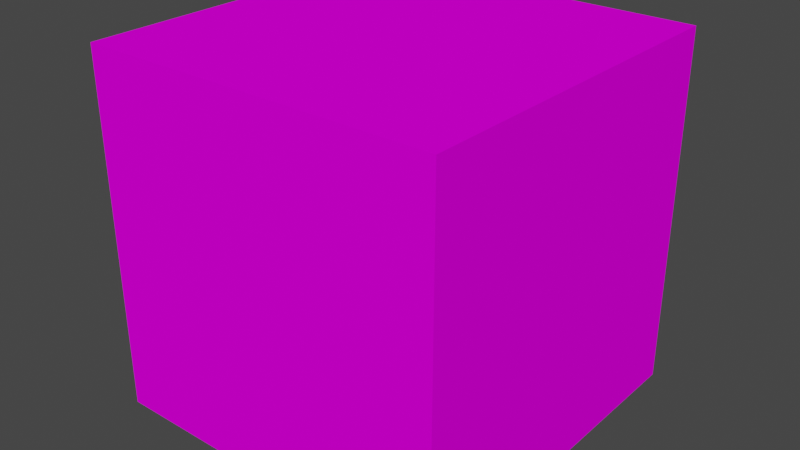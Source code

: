 # Source: tnt.blend  (saved by Blender 2.81.16; exported with 4.5.12 LTS)
import bpy
from mathutils import Matrix  # noqa: F401  (used for matrix-valued properties, if any)

bpy.ops.wm.read_factory_settings(use_empty=True)
scene = bpy.context.scene
scene.name = 'Scene'

# ---- collections
col_collection = bpy.data.collections.new('Collection'); scene.collection.children.link(col_collection)

# ---- images (referenced by path relative to the original .blend; pixels are not part of the script)
import os
ASSET_DIR = os.environ.get("B2B_ASSET_DIR", "")  # directory of the original .blend (textures are referenced by path, not embedded)
HERE = os.path.dirname(os.path.abspath(__file__))  # packed textures are extracted next to this script under _unpacked/

def load_image(name, relpath, width, height, colorspace="sRGB"):
    """Load a texture the original file referenced (path relative to the .blend, or extracted next to this script)."""
    p = next((c for c in (os.path.join(HERE, relpath), os.path.join(ASSET_DIR, relpath)) if relpath and os.path.exists(c)), "")
    if p:
        img = bpy.data.images.load(p, check_existing=True)
        img.name = name
    else:  # same state as the original file: an image datablock whose file is absent (Cycles renders it pink)
        img = bpy.data.images.new(name, width, height)
        img.source = "FILE"
        img.filepath = "//" + (relpath or name)
    img.colorspace_settings.name = colorspace
    return img
img_tnt_png = load_image('tnt.png', 'tnt.png', 1024, 1024, 'sRGB')

# ---- materials (node trees are filled in below, after node groups)
mat_tnt_texture = bpy.data.materials.new('TNT_texture')
mat_tnt_texture.alpha_threshold = 0.0
mat_tnt_texture.use_transparent_shadow = False
mat_tnt_texture.line_color = (0.0, 0.0, 0.0, 1.0)

# ---- material node trees
mat_tnt_texture.use_nodes = True; mat_tnt_texture.node_tree.nodes.clear()
_N = mat_tnt_texture.node_tree.nodes; _L = mat_tnt_texture.node_tree.links
n0 = _N.new('ShaderNodeOutputMaterial'); n0.name = 'Material Output'; n0.location = (550, 300)
n1 = _N.new('ShaderNodeTexImage'); n1.name = 'Image Texture'; n1.location = (-75, 582)
n1.image = img_tnt_png
n2 = _N.new('ShaderNodeBsdfDiffuse'); n2.name = 'Diffuse BSDF'; n2.location = (303, 406)
_L.new(n1.outputs[0], n2.inputs[0])
_L.new(n2.outputs[0], n0.inputs[0])
n0.is_active_output = True

# ---- world
world_world = bpy.data.worlds.new('World'); scene.world = world_world
world_world.use_nodes = True; world_world.node_tree.nodes.clear()
_N = world_world.node_tree.nodes; _L = world_world.node_tree.links
n0 = _N.new('ShaderNodeOutputWorld'); n0.name = 'World Output'; n0.location = (300, 300)
n1 = _N.new('ShaderNodeBackground'); n1.name = 'Background'; n1.location = (10, 300)
n1.inputs[0].default_value = (0.05088, 0.05088, 0.05088, 1.0)
_L.new(n1.outputs[0], n0.inputs[0])
n0.is_active_output = True
world_world.color = (0.05088, 0.05088, 0.05088)
world_world.use_sun_shadow = False
world_world.sun_shadow_jitter_overblur = 0.0

# ---- meshes
me_cube = bpy.data.meshes.new('Cube')
me_cube.from_pydata([(1.0, 1.0, 1.0), (1.0, 1.0, -1.0), (1.0, -1.0, 1.0), (1.0, -1.0, -1.0), (-1.0, 1.0, 1.0), (-1.0, 1.0, -1.0), (-1.0, -1.0, 1.0), (-1.0, -1.0, -1.0)], [], [(0, 4, 6, 2), (3, 2, 6, 7), (7, 6, 4, 5), (5, 1, 3, 7), (1, 0, 2, 3), (5, 4, 0, 1)])
_uv = me_cube.uv_layers.new(name='UVMap')
_uv.uv.foreach_set('vector', [8.659e-05, 0.75, 8.659e-05, 0.5, 0.25, 0.5, 0.25, 0.75, 0.5, 0.75, 0.25, 0.75, 0.25, 0.5, 0.5, 0.5, 0.5, 0.5, 0.25, 0.5, 0.25, 0.25, 0.5, 0.25, 0.75, 0.5, 0.75, 0.75, 0.5, 0.75, 0.5, 0.5, 0.5, 0.9999, 0.25, 0.9999, 0.25, 0.75, 0.5, 0.75, 0.5, 0.25, 0.25, 0.25, 0.25, 8.668e-05, 0.5, 8.659e-05])
me_cube.materials.append(mat_tnt_texture)
me_cube.use_remesh_preserve_volume = False
me_cube.use_remesh_preserve_attributes = False
me_cube.use_mirror_vertex_groups = False
me_cube.update()

# ---- objects
ob_cube = bpy.data.objects.new('Cube', me_cube)

# ---- transforms, parenting, visibility, modifiers, constraints
ob_cube.location = (0.0, 0.0, 0.0)
ob_cube.lock_rotations_4d = False
ob_cube.empty_display_type = 'ARROWS'
ob_cube.lineart.crease_threshold = 0.0

# ---- collection membership
col_collection.objects.link(ob_cube)

# ---- scene / render settings (as saved in the file)
scene.frame_start = 1; scene.frame_end = 250; scene.frame_set(109)
scene.render.engine = 'BLENDER_EEVEE_NEXT'
scene.cycles.use_denoising = False
scene.cycles.samples = 128
scene.cycles.sampling_pattern = 'TABULATED_SOBOL'
scene.cycles.use_adaptive_sampling = False
scene.cycles.use_light_tree = False
scene.view_settings.view_transform = 'Filmic'
bpy.context.view_layer.update()

# ---- added for rendering (the .blend has no active camera and no usable light): camera, sun
cam_auto = bpy.data.cameras.new('AutoCamera')
cam_auto.lens = 50.0
cam_auto.sensor_width = 36.0
cam_auto.clip_end = 1000.0
ob_auto_camera = bpy.data.objects.new('AutoCamera', cam_auto)
scene.collection.objects.link(ob_auto_camera)
ob_auto_camera.location = (3.20507, -3.84609, 2.56406)
ob_auto_camera.rotation_euler = (1.09748, -7.21219e-08, 0.694738)
scene.camera = ob_auto_camera
light_auto_sun = bpy.data.lights.new('AutoSun', 'SUN')
light_auto_sun.energy = 3.0
light_auto_sun.angle = 0.0523599
ob_auto_sun = bpy.data.objects.new('AutoSun', light_auto_sun)
scene.collection.objects.link(ob_auto_sun)
ob_auto_sun.rotation_euler = (0.872665, 0.174533, 0.523599)
bpy.context.view_layer.update()
